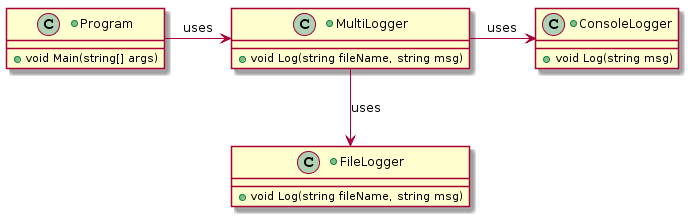

The diagram above was rendered by PlantUML. Its source (embedded in the PNG):
@startuml
+class ConsoleLogger {
  +void Log(string msg)
}
+class FileLogger {
  +void Log(string fileName, string msg)
}

+class MultiLogger {
  +void Log(string fileName, string msg)
}

+class Program {
    +void Main(string[] args)
}

Program -right-> MultiLogger : uses
MultiLogger -right-> ConsoleLogger : uses
MultiLogger -down-> FileLogger : uses
@enduml